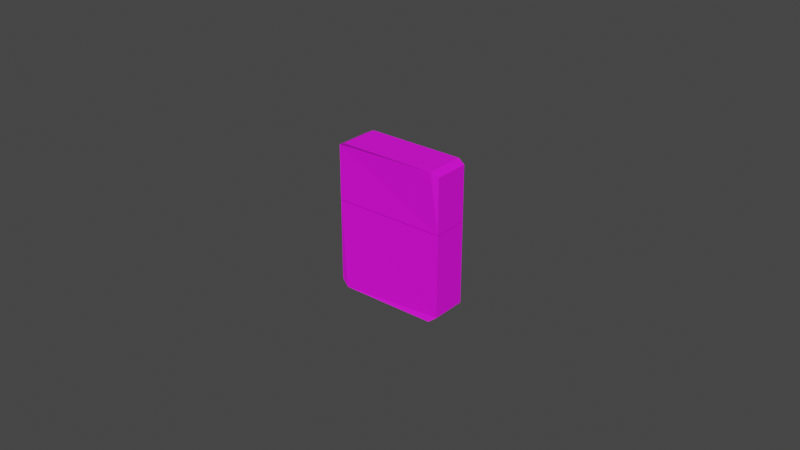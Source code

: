 # Source: Zippo_Closed.blend  (saved by Blender 2.82.7; exported with 4.5.12 LTS)
import bpy
from mathutils import Matrix  # noqa: F401  (used for matrix-valued properties, if any)

bpy.ops.wm.read_factory_settings(use_empty=True)
scene = bpy.context.scene
scene.name = 'Scene'

# ---- collections
col_collection = bpy.data.collections.new('Collection'); scene.collection.children.link(col_collection)

# ---- images (referenced by path relative to the original .blend; pixels are not part of the script)
import os
ASSET_DIR = os.environ.get("B2B_ASSET_DIR", "")  # directory of the original .blend (textures are referenced by path, not embedded)
HERE = os.path.dirname(os.path.abspath(__file__))  # packed textures are extracted next to this script under _unpacked/

def load_image(name, relpath, width, height, colorspace="sRGB"):
    """Load a texture the original file referenced (path relative to the .blend, or extracted next to this script)."""
    p = next((c for c in (os.path.join(HERE, relpath), os.path.join(ASSET_DIR, relpath)) if relpath and os.path.exists(c)), "")
    if p:
        img = bpy.data.images.load(p, check_existing=True)
        img.name = name
    else:  # same state as the original file: an image datablock whose file is absent (Cycles renders it pink)
        img = bpy.data.images.new(name, width, height)
        img.source = "FILE"
        img.filepath = "//" + (relpath or name)
    img.colorspace_settings.name = colorspace
    return img
img_colorpalette_png_018 = load_image('ColorPalette.png.018', 'ColorPalette.png', 1024, 1024, 'sRGB')

# ---- materials (node trees are filled in below, after node groups)
mat_colorpalette_018 = bpy.data.materials.new('ColorPalette.018')
mat_colorpalette_018.use_transparent_shadow = False

# ---- material node trees
mat_colorpalette_018.use_nodes = True; mat_colorpalette_018.node_tree.nodes.clear()
_N = mat_colorpalette_018.node_tree.nodes; _L = mat_colorpalette_018.node_tree.links
n0 = _N.new('ShaderNodeOutputMaterial'); n0.name = 'Material Output'; n0.location = (300, 300)
n1 = _N.new('ShaderNodeBsdfPrincipled'); n1.name = 'Principled BSDF'; n1.location = (10, 300)
n1.distribution = 'GGX'
n1.subsurface_method = 'BURLEY'
n1.inputs[2].default_value = 0.6
n1.inputs[3].default_value = 1.45
n1.inputs[27].default_value = (0.0, 0.0, 0.0, 1.0)
n1.inputs[28].default_value = 1.0
n2 = _N.new('ShaderNodeTexImage'); n2.name = 'Image Texture'; n2.location = (-280, 280)
n2.image = img_colorpalette_png_018
_L.new(n1.outputs[0], n0.inputs[0])
_L.new(n2.outputs[0], n1.inputs[0])
n0.is_active_output = True

# ---- world
world_world = bpy.data.worlds.new('World'); scene.world = world_world
world_world.use_nodes = True; world_world.node_tree.nodes.clear()
_N = world_world.node_tree.nodes; _L = world_world.node_tree.links
n0 = _N.new('ShaderNodeOutputWorld'); n0.name = 'World Output'; n0.location = (300, 300)
n1 = _N.new('ShaderNodeBackground'); n1.name = 'Background'; n1.location = (10, 300)
n1.inputs[0].default_value = (0.05088, 0.05088, 0.05088, 1.0)
_L.new(n1.outputs[0], n0.inputs[0])
n0.is_active_output = True
world_world.color = (0.05088, 0.05088, 0.05088)
world_world.use_sun_shadow = False
world_world.sun_shadow_jitter_overblur = 0.0

# ---- meshes
me_cube_003 = bpy.data.meshes.new('Cube.003')
me_cube_003.from_pydata([(-0.2426, -0.03066, 0.06963), (-0.2426, 0.03066, 0.06963), (0.2426, -0.03066, 0.06963), (0.2426, 0.03066, 0.06963), (-0.2567, -0.04477, -0.3591), (-0.2224, -0.04983, -0.3898), (-0.2224, 0.04983, -0.3898), (-0.2567, 0.04477, -0.3591), (0.2224, -0.04983, -0.3898), (0.2567, -0.04477, -0.3591), (0.2567, 0.04477, -0.3591), (0.2224, 0.04983, -0.3898), (-0.2224, 0.04983, 0.378), (-0.2567, 0.04477, 0.3585), (-0.2567, -0.04477, 0.3585), (-0.2224, -0.04983, 0.378), (0.2567, 0.04477, 0.3585), (0.2224, 0.04983, 0.378), (0.2224, -0.04983, 0.378), (0.2567, -0.04477, 0.3585), (-0.2567, 0.04477, 0.07336), (-0.2567, -0.04477, 0.07336), (0.2567, 0.04477, 0.07336), (0.2567, -0.04477, 0.07336), (-0.2509, 0.03478, 0.07388), (-0.2509, -0.03478, 0.07388), (-0.2507, 0.03478, 0.06643), (-0.2507, -0.03478, 0.06643), (-0.257, 0.03478, 0.06254), (-0.257, -0.03478, 0.06254), (-0.2636, 0.03478, 0.0661), (-0.2636, -0.03478, 0.0661), (-0.2638, 0.03478, 0.07356), (-0.2638, -0.03478, 0.07356), (-0.2574, 0.03478, 0.07745), (-0.2574, -0.03478, 0.07745), (-0.2567, -0.04477, 0.06963), (-0.2567, 0.04477, 0.06963), (0.2567, 0.04477, 0.06963), (0.2567, -0.04477, 0.06963), (-0.2426, -0.03066, 0.07704), (-0.2426, 0.03066, 0.07704), (0.2426, 0.03066, 0.07704), (0.2426, -0.03066, 0.07704)], [], [(8, 9, 39, 36, 4, 5), (10, 38, 39, 9), (6, 7, 37, 38, 10, 11), (4, 36, 37, 7), (0, 2, 43, 40), (6, 5, 4, 7), (8, 11, 10, 9), (6, 11, 8, 5), (17, 12, 15, 18), (15, 12, 13, 14), (17, 18, 19, 16), (19, 23, 22, 16), (17, 16, 22, 20, 13, 12), (13, 20, 21, 14), (15, 14, 21, 23, 19, 18), (24, 25, 27, 26), (26, 27, 29, 28), (28, 29, 31, 30), (30, 31, 33, 32), (27, 25, 35, 33, 31, 29), (32, 33, 35, 34), (34, 35, 25, 24), (24, 26, 28, 30, 32, 34), (0, 1, 37, 36), (1, 3, 38, 37), (3, 2, 39, 38), (2, 0, 36, 39), (3, 1, 41, 42), (2, 3, 42, 43), (1, 0, 40, 41)])
_uv = me_cube_003.uv_layers.new(name='UVMap')
_uv.uv.foreach_set('vector', [0.059, 0.07147, 0.05992, 0.07054, 0.07289, 0.07054, 0.07289, 0.08444, 0.05992, 0.08444, 0.059, 0.08351, 0.05992, 0.05664, 0.07289, 0.05664, 0.07289, 0.07054, 0.05992, 0.07054, 0.059, 0.04368, 0.05992, 0.04275, 0.07289, 0.04275, 0.07289, 0.05664, 0.05992, 0.05664, 0.059, 0.05572, 0.05992, 0.02885, 0.07289, 0.02885, 0.07289, 0.04275, 0.05992, 0.04275, 0.08641, 0.06835, 0.07327, 0.06835, 0.07327, 0.06835, 0.08641, 0.06835, 0.04603, 0.05664, 0.04603, 0.07054, 0.0451, 0.07054, 0.0451, 0.05664, 0.05807, 0.07054, 0.05807, 0.05664, 0.05992, 0.05664, 0.05992, 0.07054, 0.04603, 0.05664, 0.05807, 0.05664, 0.05807, 0.07054, 0.04603, 0.07054, 0.04603, 0.05664, 0.05807, 0.05664, 0.05807, 0.07054, 0.04603, 0.07054, 0.05807, 0.07054, 0.05807, 0.05664, 0.05992, 0.05664, 0.05992, 0.07054, 0.04603, 0.05664, 0.04603, 0.07054, 0.0451, 0.07054, 0.0451, 0.05664, 0.05992, 0.02885, 0.07289, 0.02885, 0.07289, 0.04275, 0.05992, 0.04275, 0.059, 0.04368, 0.05992, 0.04275, 0.07289, 0.04275, 0.07289, 0.05664, 0.05992, 0.05664, 0.059, 0.05572, 0.05992, 0.05664, 0.07289, 0.05664, 0.07289, 0.07054, 0.05992, 0.07054, 0.059, 0.07147, 0.05992, 0.07054, 0.07289, 0.07054, 0.07289, 0.08444, 0.05992, 0.08444, 0.059, 0.08351, 0.08278, 0.8055, 0.08278, 0.8285, 0.0751, 0.8285, 0.0751, 0.8055, 0.0751, 0.8055, 0.0751, 0.8285, 0.06742, 0.8285, 0.06742, 0.8055, 0.06742, 0.8055, 0.06742, 0.8285, 0.05974, 0.8285, 0.05974, 0.8055, 0.05974, 0.8055, 0.05974, 0.8285, 0.05207, 0.8285, 0.05207, 0.8055, 0.0578, 0.7995, 0.04823, 0.805, 0.03865, 0.7995, 0.03865, 0.7885, 0.04823, 0.7829, 0.0578, 0.7885, 0.05207, 0.8055, 0.05207, 0.8285, 0.04439, 0.8285, 0.04439, 0.8055, 0.04439, 0.8055, 0.04439, 0.8285, 0.03671, 0.8285, 0.03671, 0.8055, 0.07126, 0.805, 0.08084, 0.7995, 0.08084, 0.7885, 0.07126, 0.7829, 0.06169, 0.7885, 0.06169, 0.7995, 0.08641, 0.06835, 0.08641, 0.05883, 0.08679, 0.05664, 0.08679, 0.07054, 0.08641, 0.05883, 0.07327, 0.05883, 0.07289, 0.05664, 0.08679, 0.05664, 0.07327, 0.05883, 0.07327, 0.06835, 0.07289, 0.07054, 0.07289, 0.05664, 0.07327, 0.06835, 0.08641, 0.06835, 0.08679, 0.07054, 0.07289, 0.07054, 0.07327, 0.05883, 0.08641, 0.05883, 0.08641, 0.05883, 0.07327, 0.05883, 0.07327, 0.06835, 0.07327, 0.05883, 0.07327, 0.05883, 0.07327, 0.06835, 0.08641, 0.05883, 0.08641, 0.06835, 0.08641, 0.06835, 0.08641, 0.05883])
me_cube_003.materials.append(mat_colorpalette_018)
me_cube_003.use_remesh_fix_poles = True
me_cube_003.use_remesh_preserve_attributes = False
me_cube_003.use_mirror_vertex_groups = False
me_cube_003.update()

# ---- objects
ob_zippo__closed = bpy.data.objects.new('Zippo [Closed]', me_cube_003)

# ---- transforms, parenting, visibility, modifiers, constraints
ob_zippo__closed.location = (0.0, 0.0, 0.0)
ob_zippo__closed.scale = (0.07075, 0.1274, 0.06191)
ob_zippo__closed.lineart.crease_threshold = 0.0

# ---- collection membership
col_collection.objects.link(ob_zippo__closed)

# ---- scene / render settings (as saved in the file)
scene.frame_start = 1; scene.frame_end = 250; scene.frame_set(1)
scene.render.engine = 'BLENDER_EEVEE_NEXT'
scene.cycles.use_denoising = False
scene.cycles.samples = 128
scene.cycles.sampling_pattern = 'TABULATED_SOBOL'
scene.cycles.use_adaptive_sampling = False
scene.cycles.use_light_tree = False
scene.view_settings.view_transform = 'Filmic'
bpy.context.view_layer.update()

# ---- added for rendering (the .blend has no active camera and no usable light): camera, sun
cam_auto = bpy.data.cameras.new('AutoCamera')
cam_auto.lens = 50.0
cam_auto.sensor_width = 36.0
cam_auto.clip_end = 1000.0
ob_auto_camera = bpy.data.objects.new('AutoCamera', cam_auto)
scene.collection.objects.link(ob_auto_camera)
ob_auto_camera.location = (0.184796, -0.222054, 0.147672)
ob_auto_camera.rotation_euler = (1.09748, -7.21219e-08, 0.694738)
scene.camera = ob_auto_camera
light_auto_sun = bpy.data.lights.new('AutoSun', 'SUN')
light_auto_sun.energy = 3.0
light_auto_sun.angle = 0.0523599
ob_auto_sun = bpy.data.objects.new('AutoSun', light_auto_sun)
scene.collection.objects.link(ob_auto_sun)
ob_auto_sun.rotation_euler = (0.872665, 0.174533, 0.523599)
bpy.context.view_layer.update()
